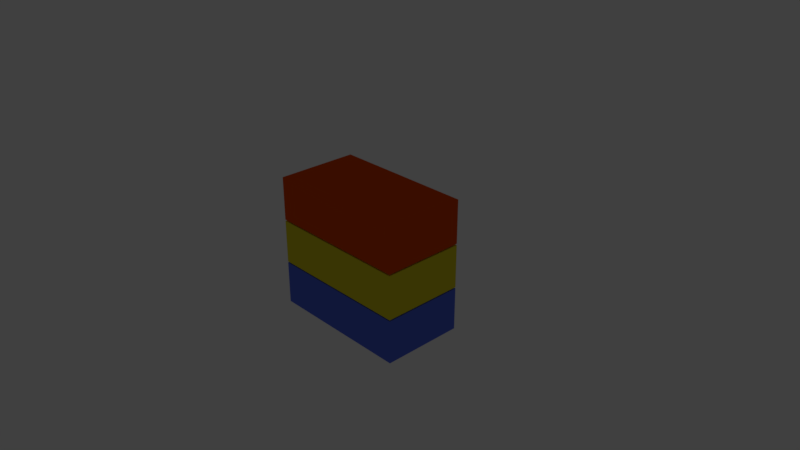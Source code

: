 # Source: block.blend  (saved by Blender 2.78.0; exported with 4.5.12 LTS)
import bpy
from mathutils import Matrix  # noqa: F401  (used for matrix-valued properties, if any)

bpy.ops.wm.read_factory_settings(use_empty=True)
scene = bpy.context.scene
scene.name = 'Scene'

# ---- collections
col_collection_1 = bpy.data.collections.new('Collection 1'); scene.collection.children.link(col_collection_1)
col_collection_20 = bpy.data.collections.new('Collection 20'); scene.collection.children.link(col_collection_20)
col_collection_20.hide_render = True
col_collection_20.hide_viewport = True

# ---- materials (node trees are filled in below, after node groups)
mat_block02mat = bpy.data.materials.new('Block02Mat')
mat_block02mat.alpha_threshold = 0.0
mat_block02mat.use_transparent_shadow = False
mat_block02mat.diffuse_color = (0.8, 0.6935, 0.0217, 1.0)
mat_block02mat.roughness = 0.5
mat_block01mat = bpy.data.materials.new('Block01Mat')
mat_block01mat.alpha_threshold = 0.0
mat_block01mat.use_transparent_shadow = False
mat_block01mat.diffuse_color = (0.1047, 0.1669, 0.8, 1.0)
mat_block01mat.roughness = 0.5
mat_block03mat = bpy.data.materials.new('Block03Mat')
mat_block03mat.alpha_threshold = 0.0
mat_block03mat.use_transparent_shadow = False
mat_block03mat.diffuse_color = (0.8, 0.08235, 0.0, 1.0)
mat_block03mat.roughness = 0.5

# ---- material node trees

# ---- world
world_world = bpy.data.worlds.new('World'); scene.world = world_world
world_world.color = (0.05088, 0.05088, 0.05088)
world_world.use_sun_shadow = False
world_world.sun_shadow_jitter_overblur = 0.0
world_world.cycles.sampling_method = 'MANUAL'

# ---- cameras
cam_camera = bpy.data.cameras.new('Camera')
cam_camera.clip_end = 100.0
cam_camera.lens = 35.0
cam_camera.sensor_width = 32.0
cam_camera.sensor_height = 18.0
cam_camera.ortho_scale = 7.314
cam_camera.dof.focus_distance = 0.0
cam_camera.dof.aperture_fstop = 128.0

# ---- lights
light_lamp = bpy.data.lights.new('Lamp', 'POINT')
light_lamp.transmission_factor = 0.0
light_lamp.cutoff_distance = 30.0
light_lamp.energy = 100.0
light_lamp.shadow_buffer_clip_start = 1.001
light_lamp.shadow_soft_size = 0.1
light_lamp.shadow_maximum_resolution = 0.006
light_lamp.use_absolute_resolution = True

# ---- meshes
me_cube = bpy.data.meshes.new('Cube')
me_cube.from_pydata([(-1.0, -0.5668, -0.2968), (-1.0, -0.5668, 0.3034), (-1.0, 0.5657, -0.2968), (-1.0, 0.5657, 0.3034), (1.0, -0.5668, -0.2968), (1.0, -0.5668, 0.3034), (1.0, 0.5657, -0.2968), (1.0, 0.5657, 0.3034)], [], [(0, 1, 3, 2), (2, 3, 7, 6), (6, 7, 5, 4), (4, 5, 1, 0), (2, 6, 4, 0), (7, 3, 1, 5)])
me_cube.materials.append(mat_block02mat)
me_cube.use_remesh_preserve_volume = False
me_cube.use_remesh_preserve_attributes = False
me_cube.use_mirror_vertex_groups = False
me_cube.update()
me_cube_001 = bpy.data.meshes.new('Cube.001')
me_cube_001.from_pydata([(-1.0, -0.5668, -0.2968), (-1.0, -0.5668, 0.3034), (-1.0, 0.5657, -0.2968), (-1.0, 0.5657, 0.3034), (1.0, -0.5668, -0.2968), (1.0, -0.5668, 0.3034), (1.0, 0.5657, -0.2968), (1.0, 0.5657, 0.3034)], [], [(0, 1, 3, 2), (2, 3, 7, 6), (6, 7, 5, 4), (4, 5, 1, 0), (2, 6, 4, 0), (7, 3, 1, 5)])
me_cube_001.materials.append(mat_block01mat)
me_cube_001.use_remesh_preserve_volume = False
me_cube_001.use_remesh_preserve_attributes = False
me_cube_001.use_mirror_vertex_groups = False
me_cube_001.update()
me_cube_002 = bpy.data.meshes.new('Cube.002')
me_cube_002.from_pydata([(-1.0, -0.5668, -0.2968), (-1.0, -0.5668, 0.3034), (-1.0, 0.5657, -0.2968), (-1.0, 0.5657, 0.3034), (1.0, -0.5668, -0.2968), (1.0, -0.5668, 0.3034), (1.0, 0.5657, -0.2968), (1.0, 0.5657, 0.3034)], [], [(0, 1, 3, 2), (2, 3, 7, 6), (6, 7, 5, 4), (4, 5, 1, 0), (2, 6, 4, 0), (7, 3, 1, 5)])
me_cube_002.materials.append(mat_block03mat)
me_cube_002.use_remesh_preserve_volume = False
me_cube_002.use_remesh_preserve_attributes = False
me_cube_002.use_mirror_vertex_groups = False
me_cube_002.update()

# ---- objects
ob_block02 = bpy.data.objects.new('Block02', me_cube)
ob_block01 = bpy.data.objects.new('Block01', me_cube_001)
ob_block03 = bpy.data.objects.new('Block03', me_cube_002)
ob_lamp = bpy.data.objects.new('Lamp', light_lamp)
ob_camera = bpy.data.objects.new('Camera', cam_camera)

# ---- transforms, parenting, visibility, modifiers, constraints
ob_block02.location = (0.0, 0.0, 0.0)
ob_block02.lineart.crease_threshold = 0.0
ob_block01.location = (0.0, 0.0, -0.618)
ob_block01.lineart.crease_threshold = 0.0
ob_block03.location = (0.0, 0.0, 0.6214)
ob_block03.lineart.crease_threshold = 0.0
ob_lamp.location = (4.076, 1.005, 5.904)
ob_lamp.rotation_euler = (0.6503, 0.05522, 1.866)
ob_lamp.lock_rotations_4d = False
ob_lamp.empty_display_type = 'ARROWS'
ob_lamp.color = (0.0, 0.0, 0.0, 0.0)
ob_lamp.lineart.crease_threshold = 0.0
ob_camera.location = (7.481, -6.508, 5.344)
ob_camera.rotation_euler = (1.109, 0.0, 0.8149)
ob_camera.lock_rotations_4d = False
ob_camera.empty_display_type = 'ARROWS'
ob_camera.color = (0.0, 0.0, 0.0, 0.0)
ob_camera.hide_viewport = True
ob_camera.display_type = 'WIRE'
ob_camera.lineart.crease_threshold = 0.0

# ---- collection membership
col_collection_1.objects.link(ob_block02)
col_collection_1.objects.link(ob_block01)
col_collection_1.objects.link(ob_block03)
col_collection_20.objects.link(ob_lamp)
col_collection_20.objects.link(ob_camera)

# ---- scene / render settings (as saved in the file)
scene.camera = ob_camera
scene.frame_start = 1; scene.frame_end = 250; scene.frame_set(35)
scene.render.engine = 'BLENDER_EEVEE_NEXT'
scene.render.resolution_percentage = 50
scene.render.dither_intensity = 0.0
scene.cycles.use_denoising = False
scene.cycles.samples = 128
scene.cycles.sampling_pattern = 'TABULATED_SOBOL'
scene.cycles.light_sampling_threshold = 0.0
scene.cycles.use_adaptive_sampling = False
scene.cycles.use_light_tree = False
scene.cycles.blur_glossy = 0.0
scene.cycles.sample_clamp_indirect = 0.0
scene.view_settings.view_transform = 'Standard'
bpy.context.view_layer.update()

